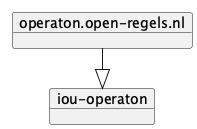

The diagram above was rendered by PlantUML. Its source (embedded in the PNG):
@startuml
!pragma layout elk
left to right direction

    object "operaton.open-regels.nl" as operaton_open_regels_nl {
    }
    object "iou-operaton" as iou_operaton
    operaton_open_regels_nl --|> iou_operaton

@enduml